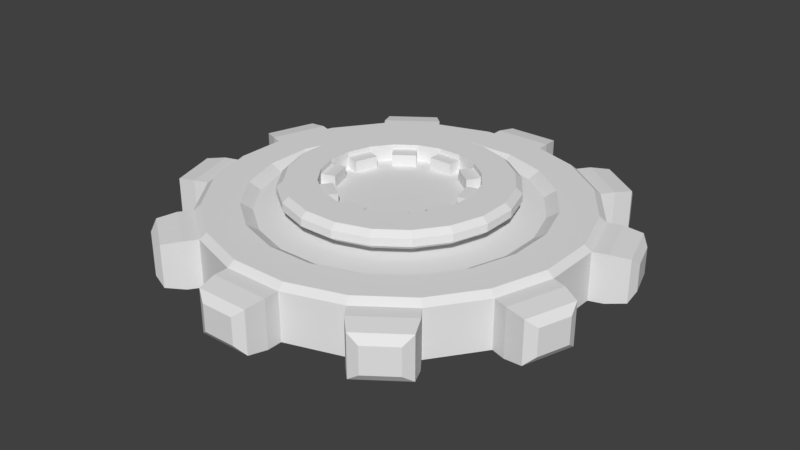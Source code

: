 # Source: cog_3.blend  (saved by Blender 2.79.0; exported with 4.5.12 LTS)
import bpy
from mathutils import Matrix  # noqa: F401  (used for matrix-valued properties, if any)

bpy.ops.wm.read_factory_settings(use_empty=True)
scene = bpy.context.scene
scene.name = 'Scene'

# ---- collections
col_collection_1 = bpy.data.collections.new('Collection 1'); scene.collection.children.link(col_collection_1)

# ---- world
world_world = bpy.data.worlds.new('World'); scene.world = world_world
world_world.color = (0.05088, 0.05088, 0.05088)
world_world.use_sun_shadow = False
world_world.sun_shadow_jitter_overblur = 0.0
world_world.cycles.sampling_method = 'MANUAL'

# ---- meshes
me_cylinder_003 = bpy.data.meshes.new('Cylinder.003')
me_cylinder_003.from_pydata([(-0.2795, 1.765, -0.2434), (-0.2798, 1.765, 0.2108), (0.2795, 1.765, -0.2434), (0.2792, 1.765, 0.2108), (0.8111, 1.592, -0.2434), (0.8109, 1.592, 0.2108), (1.263, 1.263, -0.2434), (1.263, 1.264, 0.2108), (1.592, 0.8111, -0.2434), (1.592, 0.8114, 0.2108), (1.765, 0.2795, -0.2434), (1.765, 0.2798, 0.2108), (1.765, -0.2795, -0.2434), (1.765, -0.2792, 0.2108), (1.592, -0.8111, -0.2434), (1.592, -0.8109, 0.2108), (1.263, -1.263, -0.2434), (1.264, -1.263, 0.2108), (0.8111, -1.592, -0.2434), (0.8114, -1.592, 0.2108), (0.2795, -1.765, -0.2434), (0.2798, -1.765, 0.2108), (-0.2795, -1.765, -0.2434), (-0.2792, -1.765, 0.2108), (-0.8111, -1.592, -0.2434), (-0.8109, -1.592, 0.2108), (-1.263, -1.263, -0.2434), (-1.263, -1.264, 0.2108), (-1.592, -0.8111, -0.2434), (-1.592, -0.8114, 0.2108), (-1.765, -0.2795, -0.2434), (-1.765, -0.2798, 0.2108), (-1.765, 0.2795, -0.2434), (-1.765, 0.2792, 0.2108), (-1.592, 0.8109, -0.2434), (-1.592, 0.8109, 0.2108), (-1.263, 1.263, -0.2434), (-1.264, 1.263, 0.2108), (-0.8111, 1.592, -0.2434), (-0.8114, 1.592, 0.2108), (-0.2798, 1.904, -0.2434), (0.2792, 1.904, -0.2434), (0.2792, 1.904, 0.2108), (-0.2798, 1.904, 0.2108), (0.8929, 1.705, 0.2108), (0.8929, 1.705, -0.2434), (1.345, 1.377, -0.2434), (1.345, 1.377, 0.2108), (1.725, 0.8546, 0.2108), (1.725, 0.8546, -0.2434), (1.897, 0.323, -0.2434), (1.897, 0.323, 0.2108), (1.897, -0.3223, 0.2108), (1.897, -0.3223, -0.2434), (1.725, -0.854, -0.2434), (1.725, -0.854, 0.2108), (1.346, -1.376, 0.2108), (1.346, -1.376, -0.2434), (0.8935, -1.705, -0.2434), (0.8935, -1.705, 0.2108), (0.2798, -1.904, 0.2108), (0.2798, -1.904, -0.2434), (-0.2792, -1.904, -0.2434), (-0.2792, -1.904, 0.2108), (-0.8929, -1.705, 0.2108), (-0.8929, -1.705, -0.2434), (-1.345, -1.377, -0.2434), (-1.345, -1.377, 0.2108), (-1.725, -0.8546, 0.2108), (-1.725, -0.8546, -0.2434), (-1.897, -0.323, -0.2434), (-1.897, -0.323, 0.2108), (-1.897, 0.3223, 0.2108), (-1.897, 0.3223, -0.2434), (-1.725, 0.854, -0.2434), (-1.725, 0.854, 0.2108), (-1.346, 1.376, 0.2108), (-1.346, 1.376, -0.2434), (-0.8935, 1.705, -0.2434), (-0.8935, 1.705, 0.2108), (0.2692, 1.702, 0.263), (-0.2698, 1.702, 0.263), (0.7819, 1.535, 0.263), (1.218, 1.219, 0.263), (1.535, 0.7825, 0.263), (1.702, 0.2698, 0.263), (1.702, -0.2692, 0.263), (1.535, -0.7819, 0.263), (1.219, -1.218, 0.263), (0.7825, -1.535, 0.263), (0.2698, -1.702, 0.263), (-0.2692, -1.702, 0.263), (-0.7819, -1.535, 0.263), (-1.218, -1.219, 0.263), (-1.535, -0.7825, 0.263), (-1.702, -0.2698, 0.263), (-1.702, 0.2692, 0.263), (-1.535, 0.7819, 0.263), (-1.219, 1.218, 0.263), (-0.7825, 1.535, 0.263), (0.2168, 1.37, 0.263), (-0.2173, 1.37, 0.263), (0.6296, 1.236, 0.263), (0.9808, 0.9811, 0.263), (1.236, 0.63, 0.263), (1.37, 0.2173, 0.263), (1.37, -0.2168, 0.263), (1.236, -0.6296, 0.263), (0.9811, -0.9808, 0.263), (0.63, -1.236, 0.263), (0.2173, -1.37, 0.263), (-0.2168, -1.37, 0.263), (-0.6296, -1.236, 0.263), (-0.9808, -0.9811, 0.263), (-1.236, -0.63, 0.263), (-1.37, -0.2173, 0.263), (-1.37, 0.2168, 0.263), (-1.236, 0.6296, 0.263), (-0.9811, 0.9808, 0.263), (-0.63, 1.236, 0.263), (0.1998, 1.263, 0.1974), (-0.2003, 1.263, 0.1974), (0.5804, 1.14, 0.1974), (0.9042, 0.9045, 0.1974), (1.139, 0.5808, 0.1974), (1.263, 0.2003, 0.1974), (1.263, -0.1998, 0.1974), (1.14, -0.5804, 0.1974), (0.9045, -0.9042, 0.1974), (0.5808, -1.139, 0.1974), (0.2003, -1.263, 0.1974), (-0.1998, -1.263, 0.1974), (-0.5804, -1.14, 0.1974), (-0.9042, -0.9045, 0.1974), (-1.139, -0.5808, 0.1974), (-1.263, -0.2003, 0.1974), (-1.263, 0.1999, 0.1974), (-1.14, 0.5804, 0.1974), (-0.9045, 0.9042, 0.1974), (-0.5808, 1.139, 0.1974), (0.1031, 0.652, 0.1974), (-0.1034, 0.6519, 0.1974), (0.2996, 0.5882, 0.1974), (0.4667, 0.4668, 0.1974), (0.5881, 0.2998, 0.1974), (0.6519, 0.1034, 0.1974), (0.652, -0.1031, 0.1974), (0.5882, -0.2996, 0.1974), (0.4668, -0.4667, 0.1974), (0.2998, -0.5881, 0.1974), (0.1034, -0.6519, 0.1974), (-0.1031, -0.652, 0.1974), (-0.2996, -0.5882, 0.1974), (-0.4667, -0.4668, 0.1974), (-0.5881, -0.2998, 0.1974), (-0.6519, -0.1034, 0.1974), (-0.652, 0.1031, 0.1974), (-0.5882, 0.2996, 0.1974), (-0.4668, 0.4667, 0.1974), (-0.2998, 0.5881, 0.1974), (0.1031, 0.652, 0.2815), (-0.1034, 0.6519, 0.2815), (0.2996, 0.5882, 0.2815), (0.4667, 0.4668, 0.2815), (0.5881, 0.2998, 0.2815), (0.6519, 0.1034, 0.2815), (0.652, -0.1031, 0.2815), (0.5882, -0.2996, 0.2815), (0.4668, -0.4667, 0.2815), (0.2998, -0.5881, 0.2815), (0.1034, -0.6519, 0.2815), (-0.1031, -0.652, 0.2815), (-0.2996, -0.5882, 0.2815), (-0.4667, -0.4668, 0.2815), (-0.5881, -0.2998, 0.2815), (-0.6519, -0.1034, 0.2815), (-0.652, 0.1031, 0.2815), (-0.5882, 0.2996, 0.2815), (-0.4668, 0.4667, 0.2815), (-0.2998, 0.5881, 0.2815), (0.1564, 0.9887, 0.2815), (-0.1568, 0.9886, 0.2815), (0.4543, 0.8919, 0.2815), (0.7077, 0.7079, 0.2815), (0.8918, 0.4546, 0.2815), (0.9886, 0.1568, 0.2815), (0.9887, -0.1564, 0.2815), (0.8919, -0.4543, 0.2815), (0.7079, -0.7077, 0.2815), (0.4546, -0.8918, 0.2815), (0.1568, -0.9886, 0.2815), (-0.1564, -0.9887, 0.2815), (-0.4543, -0.8919, 0.2815), (-0.7077, -0.7079, 0.2815), (-0.8918, -0.4546, 0.2815), (-0.9886, -0.1568, 0.2815), (-0.9887, 0.1564, 0.2815), (-0.8919, 0.4543, 0.2815), (-0.7079, 0.7077, 0.2815), (-0.4546, 0.8918, 0.2815), (0.1669, 1.055, 0.3327), (-0.1673, 1.055, 0.3327), (0.4848, 0.9518, 0.3327), (0.7552, 0.7554, 0.3327), (0.9517, 0.4851, 0.3327), (1.055, 0.1673, 0.3327), (1.055, -0.1669, 0.3327), (0.9518, -0.4848, 0.3327), (0.7554, -0.7552, 0.3327), (0.4851, -0.9517, 0.3327), (0.1673, -1.055, 0.3327), (-0.1669, -1.055, 0.3327), (-0.4848, -0.9518, 0.3327), (-0.7552, -0.7554, 0.3327), (-0.9517, -0.4851, 0.3327), (-1.055, -0.1673, 0.3327), (-1.055, 0.1669, 0.3327), (-0.9518, 0.4848, 0.3327), (-0.7554, 0.7552, 0.3327), (-0.4851, 0.9517, 0.3327), (0.1669, 1.055, 0.4043), (-0.1673, 1.055, 0.4043), (0.4848, 0.9518, 0.4043), (0.7552, 0.7554, 0.4043), (0.9517, 0.4851, 0.4043), (1.055, 0.1673, 0.4043), (1.055, -0.1669, 0.4043), (0.9518, -0.4848, 0.4043), (0.7554, -0.7552, 0.4043), (0.4851, -0.9517, 0.4043), (0.1673, -1.055, 0.4043), (-0.1669, -1.055, 0.4043), (-0.4848, -0.9518, 0.4043), (-0.7552, -0.7554, 0.4043), (-0.9517, -0.4851, 0.4043), (-1.055, -0.1673, 0.4043), (-1.055, 0.1669, 0.4043), (-0.9518, 0.4848, 0.4043), (-0.7554, 0.7552, 0.4043), (-0.4851, 0.9517, 0.4043), (0.1578, 0.9974, 0.4542), (-0.1581, 0.9974, 0.4542), (0.4583, 0.8999, 0.4542), (0.714, 0.7142, 0.4542), (0.8997, 0.4586, 0.4542), (0.9974, 0.1581, 0.4542), (0.9974, -0.1578, 0.4542), (0.8999, -0.4583, 0.4542), (0.7142, -0.714, 0.4542), (0.4586, -0.8997, 0.4542), (0.1581, -0.9974, 0.4542), (-0.1578, -0.9974, 0.4542), (-0.4583, -0.8999, 0.4542), (-0.714, -0.7142, 0.4542), (-0.8997, -0.4586, 0.4542), (-0.9974, -0.1581, 0.4542), (-0.9974, 0.1578, 0.4542), (-0.8999, 0.4583, 0.4542), (-0.7142, 0.714, 0.4542), (-0.4586, 0.8997, 0.4542), (0.1113, 0.7034, 0.4542), (-0.1115, 0.7033, 0.4542), (0.3232, 0.6345, 0.4542), (0.5034, 0.5036, 0.4542), (0.6344, 0.3234, 0.4542), (0.7033, 0.1115, 0.4542), (0.7034, -0.1113, 0.4542), (0.6345, -0.3232, 0.4542), (0.5036, -0.5034, 0.4542), (0.3234, -0.6344, 0.4542), (0.1115, -0.7033, 0.4542), (-0.1113, -0.7034, 0.4542), (-0.3232, -0.6345, 0.4542), (-0.5034, -0.5036, 0.4542), (-0.6344, -0.3234, 0.4542), (-0.7033, -0.1115, 0.4542), (-0.7034, 0.1113, 0.4542), (-0.6345, 0.3232, 0.4542), (-0.5036, 0.5034, 0.4542), (-0.3234, 0.6344, 0.4542), (0.1113, 0.7034, 0.4094), (-0.1115, 0.7033, 0.4094), (0.3232, 0.6345, 0.4094), (0.5034, 0.5036, 0.4094), (0.6344, 0.3234, 0.4094), (0.7033, 0.1115, 0.4094), (0.7034, -0.1113, 0.4094), (0.6345, -0.3232, 0.4094), (0.5036, -0.5034, 0.4094), (0.3234, -0.6344, 0.4094), (0.1115, -0.7033, 0.4094), (-0.1113, -0.7034, 0.4094), (-0.3232, -0.6345, 0.4094), (-0.5034, -0.5036, 0.4094), (-0.6344, -0.3234, 0.4094), (-0.7033, -0.1115, 0.4094), (-0.7034, 0.1113, 0.4094), (-0.6345, 0.3232, 0.4094), (-0.5036, 0.5034, 0.4094), (-0.3234, 0.6344, 0.4094), (0.1113, 0.7034, 0.2993), (-0.1115, 0.7033, 0.2993), (0.3232, 0.6345, 0.2993), (0.5034, 0.5036, 0.2993), (0.6344, 0.3234, 0.2993), (0.7033, 0.1115, 0.2993), (0.7034, -0.1113, 0.2993), (0.6345, -0.3232, 0.2993), (0.5036, -0.5034, 0.2993), (0.3234, -0.6344, 0.2993), (0.1115, -0.7033, 0.2993), (-0.1113, -0.7034, 0.2993), (-0.3232, -0.6345, 0.2993), (-0.5034, -0.5036, 0.2993), (-0.6344, -0.3234, 0.2993), (-0.7033, -0.1115, 0.2993), (-0.7034, 0.1113, 0.2993), (-0.6345, 0.3232, 0.2993), (-0.5036, 0.5034, 0.2993), (-0.3234, 0.6344, 0.2993), (0.1113, 0.5664, 0.4094), (-0.1115, 0.5664, 0.4094), (0.423, 0.3928, 0.4094), (0.2427, 0.5237, 0.4094), (0.5731, 0.06918, 0.4094), (0.5042, 0.2811, 0.4094), (0.5043, -0.2809, 0.4094), (0.5731, -0.06898, 0.4094), (0.2429, -0.5237, 0.4094), (0.4231, -0.3927, 0.4094), (-0.1113, -0.5664, 0.4094), (0.1115, -0.5664, 0.4094), (-0.423, -0.3928, 0.4094), (-0.2427, -0.5237, 0.4094), (-0.5731, -0.06918, 0.4094), (-0.5042, -0.2811, 0.4094), (-0.5043, 0.2809, 0.4094), (-0.5731, 0.06898, 0.4094), (-0.2429, 0.5237, 0.4094), (-0.4231, 0.3927, 0.4094), (0.1113, 0.5664, 0.2993), (-0.1115, 0.5664, 0.2993), (0.423, 0.3928, 0.2993), (0.2427, 0.5237, 0.2993), (0.5731, 0.06918, 0.2993), (0.5042, 0.2811, 0.2993), (0.5043, -0.2809, 0.2993), (0.5731, -0.06898, 0.2993), (0.2429, -0.5237, 0.2993), (0.4231, -0.3927, 0.2993), (-0.1113, -0.5664, 0.2993), (0.1115, -0.5664, 0.2993), (-0.423, -0.3928, 0.2993), (-0.2427, -0.5237, 0.2993), (-0.5731, -0.06918, 0.2993), (-0.5042, -0.2811, 0.2993), (-0.5043, 0.2809, 0.2993), (-0.5731, 0.06898, 0.2993), (-0.2429, 0.5237, 0.2993), (-0.4231, 0.3927, 0.2993), (-0.2489, 2.084, -0.2182), (0.2481, 2.084, -0.2182), (0.2481, 2.084, 0.1856), (-0.2489, 2.084, 0.1856), (1.023, 1.832, 0.1856), (1.023, 1.832, -0.2182), (1.426, 1.54, -0.2182), (1.426, 1.54, 0.1856), (1.905, 0.8806, 0.1856), (1.905, 0.8806, -0.2182), (2.059, 0.408, -0.2182), (2.059, 0.408, 0.1856), (2.059, -0.4073, 0.1856), (2.059, -0.4073, -0.2182), (1.905, -0.8799, -0.2182), (1.905, -0.8799, 0.1856), (1.426, -1.54, 0.1856), (1.426, -1.54, -0.2182), (1.024, -1.832, -0.2182), (1.024, -1.832, 0.1856), (0.2489, -2.084, 0.1856), (0.2489, -2.084, -0.2182), (-0.2481, -2.084, -0.2182), (-0.2481, -2.084, 0.1856), (-1.023, -1.832, 0.1856), (-1.023, -1.832, -0.2182), (-1.426, -1.54, -0.2182), (-1.426, -1.54, 0.1856), (-1.905, -0.8806, 0.1856), (-1.905, -0.8806, -0.2182), (-2.059, -0.408, -0.2182), (-2.059, -0.408, 0.1856), (-2.059, 0.4073, 0.1856), (-2.059, 0.4073, -0.2182), (-1.905, 0.8799, -0.2182), (-1.905, 0.8799, 0.1856), (-1.426, 1.54, 0.1856), (-1.426, 1.54, -0.2182), (-1.024, 1.832, -0.2182), (-1.024, 1.832, 0.1856), (-0.1562, 2.14, -0.1429), (0.1555, 2.14, -0.1429), (0.1555, 2.14, 0.1103), (-0.1562, 2.14, 0.1103), (1.131, 1.823, 0.1103), (1.131, 1.823, -0.1429), (1.384, 1.64, -0.1429), (1.384, 1.64, 0.1103), (1.987, 0.8098, 0.1103), (1.987, 0.8098, -0.1429), (2.083, 0.5134, -0.1429), (2.083, 0.5134, 0.1103), (2.083, -0.5127, 0.1103), (2.083, -0.5127, -0.1429), (1.987, -0.8091, -0.1429), (1.987, -0.8091, 0.1103), (1.384, -1.639, 0.1103), (1.384, -1.639, -0.1429), (1.132, -1.823, -0.1429), (1.132, -1.823, 0.1103), (0.1562, -2.14, 0.1103), (0.1562, -2.14, -0.1429), (-0.1555, -2.14, -0.1429), (-0.1555, -2.14, 0.1103), (-1.131, -1.823, 0.1103), (-1.131, -1.823, -0.1429), (-1.384, -1.64, -0.1429), (-1.384, -1.64, 0.1103), (-1.987, -0.8098, 0.1103), (-1.987, -0.8098, -0.1429), (-2.083, -0.5134, -0.1429), (-2.083, -0.5134, 0.1103), (-2.083, 0.5127, 0.1103), (-2.083, 0.5127, -0.1429), (-1.987, 0.8091, -0.1429), (-1.987, 0.8091, 0.1103), (-1.384, 1.639, 0.1103), (-1.384, 1.639, -0.1429), (-1.132, 1.823, -0.1429), (-1.132, 1.823, 0.1103), (-0.2692, 1.702, -0.2955), (0.2698, 1.702, -0.2955), (-0.7819, 1.535, -0.2955), (-1.218, 1.219, -0.2955), (-1.535, 0.7819, -0.2955), (-1.702, 0.2698, -0.2955), (-1.702, -0.2692, -0.2955), (-1.535, -0.7819, -0.2955), (-1.219, -1.218, -0.2955), (-0.7825, -1.535, -0.2955), (-0.2698, -1.702, -0.2955), (0.2692, -1.702, -0.2955), (0.7819, -1.535, -0.2955), (1.218, -1.219, -0.2955), (1.535, -0.7825, -0.2955), (1.702, -0.2698, -0.2955), (1.702, 0.2692, -0.2955), (1.535, 0.7819, -0.2955), (1.219, 1.218, -0.2955), (0.7825, 1.535, -0.2955), (-0.2168, 1.37, -0.2955), (0.2173, 1.37, -0.2955), (-0.6296, 1.236, -0.2955), (-0.9808, 0.9811, -0.2955), (-1.236, 0.6295, -0.2955), (-1.37, 0.2173, -0.2955), (-1.37, -0.2168, -0.2955), (-1.236, -0.6296, -0.2955), (-0.9811, -0.9808, -0.2955), (-0.63, -1.236, -0.2955), (-0.2173, -1.37, -0.2955), (0.2168, -1.37, -0.2955), (0.6296, -1.236, -0.2955), (0.9808, -0.9811, -0.2955), (1.236, -0.63, -0.2955), (1.37, -0.2173, -0.2955), (1.37, 0.2168, -0.2955), (1.236, 0.6296, -0.2955), (0.9811, 0.9808, -0.2955), (0.63, 1.236, -0.2955), (-0.1998, 1.263, -0.23), (0.2003, 1.263, -0.23), (-0.5804, 1.14, -0.23), (-0.9042, 0.9045, -0.23), (-1.14, 0.5803, -0.23), (-1.263, 0.2003, -0.23), (-1.263, -0.1998, -0.23), (-1.14, -0.5804, -0.23), (-0.9045, -0.9042, -0.23), (-0.5808, -1.139, -0.23), (-0.2003, -1.263, -0.23), (0.1998, -1.263, -0.23), (0.5804, -1.14, -0.23), (0.9042, -0.9045, -0.23), (1.139, -0.5808, -0.23), (1.263, -0.2003, -0.23), (1.263, 0.1999, -0.23), (1.14, 0.5804, -0.23), (0.9045, 0.9042, -0.23), (0.5808, 1.139, -0.23), (-0.1031, 0.652, -0.23), (0.1034, 0.6519, -0.23), (-0.2996, 0.5882, -0.23), (-0.4667, 0.4668, -0.23), (-0.5884, 0.2992, -0.23), (-0.6519, 0.1034, -0.23), (-0.652, -0.1031, -0.23), (-0.5882, -0.2996, -0.23), (-0.4668, -0.4667, -0.23), (-0.2998, -0.5881, -0.23), (-0.1034, -0.6519, -0.23), (0.1031, -0.652, -0.23), (0.2996, -0.5882, -0.23), (0.4667, -0.4668, -0.23), (0.5881, -0.2998, -0.23), (0.6519, -0.1034, -0.23), (0.652, 0.1031, -0.23), (0.5882, 0.2996, -0.23), (0.4668, 0.4667, -0.23), (0.2998, 0.5881, -0.23), (-0.1031, 0.652, -0.3141), (0.1034, 0.6519, -0.3141), (-0.2996, 0.5882, -0.3141), (-0.4667, 0.4668, -0.3141), (-0.5884, 0.2992, -0.3141), (-0.6519, 0.1034, -0.3141), (-0.652, -0.1031, -0.3141), (-0.5882, -0.2996, -0.3141), (-0.4668, -0.4667, -0.3141), (-0.2998, -0.5881, -0.3141), (-0.1034, -0.6519, -0.3141), (0.1031, -0.652, -0.3141), (0.2996, -0.5882, -0.3141), (0.4667, -0.4668, -0.3141), (0.5881, -0.2998, -0.3141), (0.6519, -0.1034, -0.3141), (0.652, 0.1031, -0.3141), (0.5882, 0.2996, -0.3141), (0.4668, 0.4667, -0.3141), (0.2998, 0.5881, -0.3141), (-0.1564, 0.9887, -0.3141), (0.1568, 0.9886, -0.3141), (-0.4543, 0.8919, -0.3141), (-0.7077, 0.7079, -0.3141), (-0.8921, 0.454, -0.3141), (-0.9886, 0.1568, -0.3141), (-0.9887, -0.1564, -0.3141), (-0.8919, -0.4543, -0.3141), (-0.7079, -0.7077, -0.3141), (-0.4546, -0.8918, -0.3141), (-0.1568, -0.9886, -0.3141), (0.1564, -0.9887, -0.3141), (0.4543, -0.8919, -0.3141), (0.7077, -0.7079, -0.3141), (0.8918, -0.4546, -0.3141), (0.9886, -0.1568, -0.3141), (0.9887, 0.1564, -0.3141), (0.8919, 0.4543, -0.3141), (0.7079, 0.7077, -0.3141), (0.4546, 0.8918, -0.3141), (-0.1669, 1.055, -0.3653), (0.1673, 1.055, -0.3653), (-0.4848, 0.9518, -0.3653), (-0.7552, 0.7554, -0.3653), (-0.9519, 0.4846, -0.3653), (-1.055, 0.1673, -0.3653), (-1.055, -0.1669, -0.3653), (-0.9518, -0.4848, -0.3653), (-0.7554, -0.7552, -0.3653), (-0.4851, -0.9517, -0.3653), (-0.1673, -1.055, -0.3653), (0.1669, -1.055, -0.3653), (0.4848, -0.9518, -0.3653), (0.7552, -0.7554, -0.3653), (0.9517, -0.4851, -0.3653), (1.055, -0.1673, -0.3653), (1.055, 0.1669, -0.3653), (0.9518, 0.4848, -0.3653), (0.7554, 0.7552, -0.3653), (0.4851, 0.9517, -0.3653), (-0.1669, 1.055, -0.4369), (0.1673, 1.055, -0.4369), (-0.4848, 0.9518, -0.4369), (-0.7552, 0.7554, -0.4369), (-0.9519, 0.4846, -0.4369), (-1.055, 0.1673, -0.4369), (-1.055, -0.1669, -0.4369), (-0.9518, -0.4848, -0.4369), (-0.7554, -0.7552, -0.4369), (-0.4851, -0.9517, -0.4369), (-0.1673, -1.055, -0.4369), (0.1669, -1.055, -0.4369), (0.4848, -0.9518, -0.4369), (0.7552, -0.7554, -0.4369), (0.9517, -0.4851, -0.4369), (1.055, -0.1673, -0.4369), (1.055, 0.1669, -0.4369), (0.9518, 0.4848, -0.4369), (0.7554, 0.7552, -0.4369), (0.4851, 0.9517, -0.4369), (-0.1578, 0.9974, -0.4867), (0.1581, 0.9974, -0.4867), (-0.4583, 0.8999, -0.4867), (-0.714, 0.7142, -0.4867), (-0.9, 0.4581, -0.4867), (-0.9974, 0.1581, -0.4867), (-0.9974, -0.1578, -0.4867), (-0.8999, -0.4583, -0.4867), (-0.7142, -0.714, -0.4867), (-0.4586, -0.8997, -0.4867), (-0.1581, -0.9974, -0.4867), (0.1578, -0.9974, -0.4867), (0.4583, -0.8999, -0.4867), (0.714, -0.7142, -0.4867), (0.8997, -0.4586, -0.4867), (0.9974, -0.1581, -0.4867), (0.9974, 0.1578, -0.4867), (0.8999, 0.4583, -0.4867), (0.7142, 0.714, -0.4867), (0.4586, 0.8997, -0.4867), (-0.1113, 0.7034, -0.4867), (0.1115, 0.7033, -0.4867), (-0.3232, 0.6345, -0.4867), (-0.5034, 0.5036, -0.4867), (-0.6347, 0.3229, -0.4867), (-0.7033, 0.1115, -0.4867), (-0.7034, -0.1113, -0.4867), (-0.6345, -0.3232, -0.4867), (-0.5036, -0.5034, -0.4867), (-0.3234, -0.6344, -0.4867), (-0.1115, -0.7033, -0.4867), (0.1113, -0.7034, -0.4867), (0.3232, -0.6345, -0.4867), (0.5034, -0.5036, -0.4867), (0.6344, -0.3234, -0.4867), (0.7033, -0.1115, -0.4867), (0.7034, 0.1113, -0.4867), (0.6345, 0.3232, -0.4867), (0.5036, 0.5034, -0.4867), (0.3234, 0.6344, -0.4867), (-0.1113, 0.7034, -0.4419), (0.1115, 0.7033, -0.4419), (-0.3232, 0.6345, -0.4419), (-0.5034, 0.5036, -0.4419), (-0.6347, 0.3229, -0.4419), (-0.7033, 0.1115, -0.4419), (-0.7034, -0.1113, -0.4419), (-0.6345, -0.3232, -0.4419), (-0.5036, -0.5034, -0.4419), (-0.3234, -0.6344, -0.4419), (-0.1115, -0.7033, -0.4419), (0.1113, -0.7034, -0.4419), (0.3232, -0.6345, -0.4419), (0.5034, -0.5036, -0.4419), (0.6344, -0.3234, -0.4419), (0.7033, -0.1115, -0.4419), (0.7034, 0.1113, -0.4419), (0.6345, 0.3232, -0.4419), (0.5036, 0.5034, -0.4419), (0.3234, 0.6344, -0.4419), (-0.1113, 0.7034, -0.3319), (0.1115, 0.7033, -0.3319), (-0.3232, 0.6345, -0.3319), (-0.5034, 0.5036, -0.3319), (-0.6344, 0.3234, -0.3319), (-0.7033, 0.1115, -0.3319), (-0.7034, -0.1113, -0.3319), (-0.6345, -0.3232, -0.3319), (-0.5036, -0.5034, -0.3319), (-0.3234, -0.6344, -0.3319), (-0.1115, -0.7033, -0.3319), (0.1113, -0.7034, -0.3319), (0.3232, -0.6345, -0.3319), (0.5034, -0.5036, -0.3319), (0.6344, -0.3234, -0.3319), (0.7033, -0.1115, -0.3319), (0.7034, 0.1113, -0.3319), (0.6345, 0.3232, -0.3319), (0.5036, 0.5034, -0.3319), (0.3234, 0.6344, -0.3319), (-0.1113, 0.5664, -0.4419), (0.1115, 0.5664, -0.4419), (-0.423, 0.3928, -0.4419), (-0.2427, 0.5237, -0.4419), (-0.5731, 0.06918, -0.4419), (-0.5042, 0.2811, -0.4419), (-0.5043, -0.2809, -0.4419), (-0.5731, -0.06898, -0.4419), (-0.2429, -0.5237, -0.4419), (-0.4231, -0.3927, -0.4419), (0.1113, -0.5664, -0.4419), (-0.1115, -0.5664, -0.4419), (0.423, -0.3928, -0.4419), (0.2427, -0.5237, -0.4419), (0.5731, -0.06918, -0.4419), (0.5042, -0.2811, -0.4419), (0.5043, 0.2809, -0.4419), (0.5731, 0.06898, -0.4419), (0.2429, 0.5237, -0.4419), (0.4231, 0.3927, -0.4419), (-0.1113, 0.5664, -0.3319), (0.1115, 0.5664, -0.3319), (-0.423, 0.3928, -0.3319), (-0.2427, 0.5237, -0.3319), (-0.5731, 0.06918, -0.3319), (-0.5042, 0.2811, -0.3319), (-0.5043, -0.2809, -0.3319), (-0.5731, -0.06898, -0.3319), (-0.2429, -0.5237, -0.3319), (-0.4231, -0.3927, -0.3319), (0.1113, -0.5664, -0.3319), (-0.1115, -0.5664, -0.3319), (0.423, -0.3928, -0.3319), (0.2427, -0.5237, -0.3319), (0.5731, -0.06918, -0.3319), (0.5042, -0.2811, -0.3319), (0.5043, 0.2809, -0.3319), (0.5731, 0.06898, -0.3319), (0.2429, 0.5237, -0.3319), (0.4231, 0.3927, -0.3319)], [], [(8, 9, 48, 49), (2, 3, 5, 4), (18, 16, 57, 58), (6, 7, 9, 8), (25, 27, 67, 64), (10, 11, 13, 12), (35, 34, 74, 75), (14, 15, 17, 16), (16, 17, 56, 57), (18, 19, 21, 20), (26, 24, 65, 66), (22, 23, 25, 24), (33, 35, 75, 72), (26, 27, 29, 28), (24, 25, 64, 65), (30, 31, 33, 32), (7, 6, 46, 47), (34, 35, 37, 36), (13, 11, 85, 86), (34, 32, 73, 74), (38, 39, 1, 0), (73, 72, 392, 393), (46, 45, 365, 366), (56, 59, 379, 376), (71, 70, 390, 391), (45, 44, 364, 365), (58, 57, 377, 378), (68, 71, 391, 388), (42, 41, 361, 362), (57, 56, 376, 377), (70, 69, 389, 390), (27, 26, 66, 67), (17, 19, 59, 56), (10, 8, 49, 50), (2, 0, 40, 41), (19, 18, 58, 59), (36, 37, 76, 77), (9, 11, 51, 48), (1, 3, 42, 43), (38, 36, 77, 78), (11, 10, 50, 51), (28, 29, 68, 69), (0, 1, 43, 40), (37, 39, 79, 76), (30, 28, 69, 70), (3, 2, 41, 42), (20, 21, 60, 61), (39, 38, 78, 79), (29, 31, 71, 68), (22, 20, 61, 62), (12, 13, 52, 53), (31, 30, 70, 71), (21, 23, 63, 60), (14, 12, 53, 54), (4, 5, 44, 45), (23, 22, 62, 63), (13, 15, 55, 52), (6, 4, 45, 46), (15, 14, 54, 55), (32, 33, 72, 73), (5, 7, 47, 44), (91, 90, 110, 111), (23, 21, 90, 91), (33, 31, 95, 96), (9, 7, 83, 84), (19, 17, 88, 89), (29, 27, 93, 94), (39, 37, 98, 99), (5, 3, 80, 82), (15, 13, 86, 87), (25, 23, 91, 92), (35, 33, 96, 97), (11, 9, 84, 85), (21, 19, 89, 90), (31, 29, 94, 95), (1, 39, 99, 81), (7, 5, 82, 83), (17, 15, 87, 88), (3, 1, 81, 80), (27, 25, 92, 93), (37, 35, 97, 98), (108, 107, 127, 128), (84, 83, 103, 104), (99, 98, 118, 119), (92, 91, 111, 112), (85, 84, 104, 105), (81, 99, 119, 101), (93, 92, 112, 113), (86, 85, 105, 106), (94, 93, 113, 114), (87, 86, 106, 107), (95, 94, 114, 115), (88, 87, 107, 108), (80, 81, 101, 100), (96, 95, 115, 116), (89, 88, 108, 109), (82, 80, 100, 102), (97, 96, 116, 117), (90, 89, 109, 110), (83, 82, 102, 103), (98, 97, 117, 118), (125, 124, 144, 145), (100, 101, 121, 120), (116, 115, 135, 136), (109, 108, 128, 129), (102, 100, 120, 122), (117, 116, 136, 137), (110, 109, 129, 130), (103, 102, 122, 123), (118, 117, 137, 138), (111, 110, 130, 131), (104, 103, 123, 124), (119, 118, 138, 139), (112, 111, 131, 132), (105, 104, 124, 125), (101, 119, 139, 121), (113, 112, 132, 133), (106, 105, 125, 126), (114, 113, 133, 134), (107, 106, 126, 127), (115, 114, 134, 135), (142, 140, 160, 162), (121, 139, 159, 141), (133, 132, 152, 153), (126, 125, 145, 146), (134, 133, 153, 154), (127, 126, 146, 147), (135, 134, 154, 155), (128, 127, 147, 148), (120, 121, 141, 140), (136, 135, 155, 156), (129, 128, 148, 149), (122, 120, 140, 142), (137, 136, 156, 157), (130, 129, 149, 150), (123, 122, 142, 143), (138, 137, 157, 158), (131, 130, 150, 151), (124, 123, 143, 144), (139, 138, 158, 159), (132, 131, 151, 152), (174, 173, 193, 194), (157, 156, 176, 177), (150, 149, 169, 170), (143, 142, 162, 163), (158, 157, 177, 178), (151, 150, 170, 171), (144, 143, 163, 164), (159, 158, 178, 179), (152, 151, 171, 172), (145, 144, 164, 165), (141, 159, 179, 161), (153, 152, 172, 173), (146, 145, 165, 166), (154, 153, 173, 174), (147, 146, 166, 167), (155, 154, 174, 175), (148, 147, 167, 168), (140, 141, 161, 160), (156, 155, 175, 176), (149, 148, 168, 169), (191, 190, 210, 211), (167, 166, 186, 187), (175, 174, 194, 195), (168, 167, 187, 188), (160, 161, 181, 180), (176, 175, 195, 196), (169, 168, 188, 189), (162, 160, 180, 182), (177, 176, 196, 197), (170, 169, 189, 190), (163, 162, 182, 183), (178, 177, 197, 198), (171, 170, 190, 191), (164, 163, 183, 184), (179, 178, 198, 199), (172, 171, 191, 192), (165, 164, 184, 185), (161, 179, 199, 181), (173, 172, 192, 193), (166, 165, 185, 186), (208, 207, 227, 228), (184, 183, 203, 204), (199, 198, 218, 219), (192, 191, 211, 212), (185, 184, 204, 205), (181, 199, 219, 201), (193, 192, 212, 213), (186, 185, 205, 206), (194, 193, 213, 214), (187, 186, 206, 207), (195, 194, 214, 215), (188, 187, 207, 208), (180, 181, 201, 200), (196, 195, 215, 216), (189, 188, 208, 209), (182, 180, 200, 202), (197, 196, 216, 217), (190, 189, 209, 210), (183, 182, 202, 203), (198, 197, 217, 218), (200, 201, 221, 220), (216, 215, 235, 236), (209, 208, 228, 229), (202, 200, 220, 222), (217, 216, 236, 237), (210, 209, 229, 230), (203, 202, 222, 223), (218, 217, 237, 238), (211, 210, 230, 231), (204, 203, 223, 224), (219, 218, 238, 239), (212, 211, 231, 232), (205, 204, 224, 225), (201, 219, 239, 221), (213, 212, 232, 233), (206, 205, 225, 226), (214, 213, 233, 234), (207, 206, 226, 227), (215, 214, 234, 235), (222, 220, 240, 242), (254, 253, 273, 274), (237, 236, 256, 257), (230, 229, 249, 250), (223, 222, 242, 243), (238, 237, 257, 258), (231, 230, 250, 251), (224, 223, 243, 244), (239, 238, 258, 259), (232, 231, 251, 252), (225, 224, 244, 245), (221, 239, 259, 241), (233, 232, 252, 253), (226, 225, 245, 246), (234, 233, 253, 254), (227, 226, 246, 247), (235, 234, 254, 255), (228, 227, 247, 248), (220, 221, 241, 240), (236, 235, 255, 256), (229, 228, 248, 249), (278, 277, 297, 298), (247, 246, 266, 267), (255, 254, 274, 275), (248, 247, 267, 268), (240, 241, 261, 260), (256, 255, 275, 276), (249, 248, 268, 269), (242, 240, 260, 262), (257, 256, 276, 277), (250, 249, 269, 270), (243, 242, 262, 263), (258, 257, 277, 278), (251, 250, 270, 271), (244, 243, 263, 264), (259, 258, 278, 279), (252, 251, 271, 272), (245, 244, 264, 265), (241, 259, 279, 261), (253, 252, 272, 273), (246, 245, 265, 266), (289, 288, 329, 328), (271, 270, 290, 291), (264, 263, 283, 284), (279, 278, 298, 299), (272, 271, 291, 292), (265, 264, 284, 285), (261, 279, 299, 281), (273, 272, 292, 293), (266, 265, 285, 286), (274, 273, 293, 294), (267, 266, 286, 287), (275, 274, 294, 295), (268, 267, 287, 288), (260, 261, 281, 280), (276, 275, 295, 296), (269, 268, 288, 289), (262, 260, 280, 282), (277, 276, 296, 297), (270, 269, 289, 290), (263, 262, 282, 283), (300, 301, 319, 318, 317, 316, 315, 314, 313, 312, 311, 310, 309, 308, 307, 306, 305, 304, 303, 302), (288, 287, 307, 308), (319, 299, 338, 358), (296, 295, 315, 316), (282, 280, 300, 302), (315, 295, 334, 354), (290, 289, 309, 310), (284, 304, 345, 325), (298, 297, 317, 318), (294, 314, 355, 335), (284, 283, 303, 304), (287, 286, 327, 326), (292, 291, 311, 312), (311, 291, 330, 350), (281, 299, 319, 301), (286, 285, 305, 306), (294, 293, 313, 314), (298, 318, 359, 339), (334, 335, 355, 354), (320, 321, 341, 340), (328, 329, 349, 348), (336, 337, 357, 356), (322, 323, 343, 342), (330, 331, 351, 350), (338, 339, 359, 358), (324, 325, 345, 344), (332, 333, 353, 352), (326, 327, 347, 346), (307, 287, 326, 346), (292, 312, 353, 333), (288, 308, 349, 329), (305, 285, 324, 344), (291, 290, 331, 330), (281, 301, 341, 321), (313, 293, 332, 352), (300, 280, 320, 340), (286, 306, 347, 327), (293, 292, 333, 332), (296, 316, 357, 337), (309, 289, 328, 348), (280, 281, 321, 320), (295, 294, 335, 334), (282, 302, 343, 323), (317, 297, 336, 356), (283, 282, 323, 322), (297, 296, 337, 336), (290, 310, 351, 331), (303, 283, 322, 342), (285, 284, 325, 324), (299, 298, 339, 338), (380, 383, 423, 420), (395, 394, 434, 435), (369, 368, 408, 409), (382, 381, 421, 422), (392, 395, 435, 432), (367, 366, 406, 407), (381, 380, 420, 421), (394, 393, 433, 434), (364, 367, 407, 404), (379, 378, 418, 419), (59, 58, 378, 379), (44, 47, 367, 364), (74, 73, 393, 394), (61, 60, 380, 381), (47, 46, 366, 367), (72, 75, 395, 392), (62, 61, 381, 382), (49, 48, 368, 369), (75, 74, 394, 395), (60, 63, 383, 380), (50, 49, 369, 370), (77, 76, 396, 397), (63, 62, 382, 383), (48, 51, 371, 368), (78, 77, 397, 398), (65, 64, 384, 385), (51, 50, 370, 371), (76, 79, 399, 396), (66, 65, 385, 386), (53, 52, 372, 373), (79, 78, 398, 399), (64, 67, 387, 384), (54, 53, 373, 374), (41, 40, 360, 361), (67, 66, 386, 387), (52, 55, 375, 372), (43, 42, 362, 363), (69, 68, 388, 389), (55, 54, 374, 375), (40, 43, 363, 360), (400, 403, 402, 401), (405, 404, 407, 406), (409, 408, 411, 410), (413, 412, 415, 414), (417, 416, 419, 418), (421, 420, 423, 422), (425, 424, 427, 426), (429, 428, 431, 430), (433, 432, 435, 434), (437, 436, 439, 438), (370, 369, 409, 410), (397, 396, 436, 437), (383, 382, 422, 423), (368, 371, 411, 408), (398, 397, 437, 438), (385, 384, 424, 425), (371, 370, 410, 411), (396, 399, 439, 436), (386, 385, 425, 426), (373, 372, 412, 413), (399, 398, 438, 439), (384, 387, 427, 424), (374, 373, 413, 414), (361, 360, 400, 401), (387, 386, 426, 427), (372, 375, 415, 412), (363, 362, 402, 403), (389, 388, 428, 429), (375, 374, 414, 415), (360, 363, 403, 400), (390, 389, 429, 430), (377, 376, 416, 417), (362, 361, 401, 402), (388, 391, 431, 428), (378, 377, 417, 418), (365, 364, 404, 405), (391, 390, 430, 431), (376, 379, 419, 416), (366, 365, 405, 406), (393, 392, 432, 433), (30, 32, 445, 446), (451, 450, 470, 471), (20, 22, 450, 451), (10, 12, 455, 456), (34, 36, 443, 444), (24, 26, 448, 449), (14, 16, 453, 454), (4, 6, 458, 459), (38, 0, 440, 442), (28, 30, 446, 447), (18, 20, 451, 452), (8, 10, 456, 457), (32, 34, 444, 445), (22, 24, 449, 450), (12, 14, 454, 455), (2, 4, 459, 441), (36, 38, 442, 443), (26, 28, 447, 448), (0, 2, 441, 440), (16, 18, 452, 453), (6, 8, 457, 458), (468, 467, 487, 488), (444, 443, 463, 464), (459, 458, 478, 479), (452, 451, 471, 472), (445, 444, 464, 465), (441, 459, 479, 461), (453, 452, 472, 473), (446, 445, 465, 466), (454, 453, 473, 474), (447, 446, 466, 467), (455, 454, 474, 475), (448, 447, 467, 468), (440, 441, 461, 460), (456, 455, 475, 476), (449, 448, 468, 469), (442, 440, 460, 462), (457, 456, 476, 477), (450, 449, 469, 470), (443, 442, 462, 463), (458, 457, 477, 478), (485, 484, 504, 505), (460, 461, 481, 480), (476, 475, 495, 496), (469, 468, 488, 489), (462, 460, 480, 482), (477, 476, 496, 497), (470, 469, 489, 490), (463, 462, 482, 483), (478, 477, 497, 498), (471, 470, 490, 491), (464, 463, 483, 484), (479, 478, 498, 499), (472, 471, 491, 492), (465, 464, 484, 485), (461, 479, 499, 481), (473, 472, 492, 493), (466, 465, 485, 486), (474, 473, 493, 494), (467, 466, 486, 487), (475, 474, 494, 495), (502, 500, 520, 522), (481, 499, 519, 501), (493, 492, 512, 513), (486, 485, 505, 506), (494, 493, 513, 514), (487, 486, 506, 507), (495, 494, 514, 515), (488, 487, 507, 508), (480, 481, 501, 500), (496, 495, 515, 516), (489, 488, 508, 509), (482, 480, 500, 502), (497, 496, 516, 517), (490, 489, 509, 510), (483, 482, 502, 503), (498, 497, 517, 518), (491, 490, 510, 511), (484, 483, 503, 504), (499, 498, 518, 519), (492, 491, 511, 512), (534, 533, 553, 554), (517, 516, 536, 537), (510, 509, 529, 530), (503, 502, 522, 523), (518, 517, 537, 538), (511, 510, 530, 531), (504, 503, 523, 524), (519, 518, 538, 539), (512, 511, 531, 532), (505, 504, 524, 525), (501, 519, 539, 521), (513, 512, 532, 533), (506, 505, 525, 526), (514, 513, 533, 534), (507, 506, 526, 527), (515, 514, 534, 535), (508, 507, 527, 528), (500, 501, 521, 520), (516, 515, 535, 536), (509, 508, 528, 529), (551, 550, 570, 571), (527, 526, 546, 547), (535, 534, 554, 555), (528, 527, 547, 548), (520, 521, 541, 540), (536, 535, 555, 556), (529, 528, 548, 549), (522, 520, 540, 542), (537, 536, 556, 557), (530, 529, 549, 550), (523, 522, 542, 543), (538, 537, 557, 558), (531, 530, 550, 551), (524, 523, 543, 544), (539, 538, 558, 559), (532, 531, 551, 552), (525, 524, 544, 545), (521, 539, 559, 541), (533, 532, 552, 553), (526, 525, 545, 546), (568, 567, 587, 588), (544, 543, 563, 564), (559, 558, 578, 579), (552, 551, 571, 572), (545, 544, 564, 565), (541, 559, 579, 561), (553, 552, 572, 573), (546, 545, 565, 566), (554, 553, 573, 574), (547, 546, 566, 567), (555, 554, 574, 575), (548, 547, 567, 568), (540, 541, 561, 560), (556, 555, 575, 576), (549, 548, 568, 569), (542, 540, 560, 562), (557, 556, 576, 577), (550, 549, 569, 570), (543, 542, 562, 563), (558, 557, 577, 578), (560, 561, 581, 580), (576, 575, 595, 596), (569, 568, 588, 589), (562, 560, 580, 582), (577, 576, 596, 597), (570, 569, 589, 590), (563, 562, 582, 583), (578, 577, 597, 598), (571, 570, 590, 591), (564, 563, 583, 584), (579, 578, 598, 599), (572, 571, 591, 592), (565, 564, 584, 585), (561, 579, 599, 581), (573, 572, 592, 593), (566, 565, 585, 586), (574, 573, 593, 594), (567, 566, 586, 587), (575, 574, 594, 595), (582, 580, 600, 602), (614, 613, 633, 634), (597, 596, 616, 617), (590, 589, 609, 610), (583, 582, 602, 603), (598, 597, 617, 618), (591, 590, 610, 611), (584, 583, 603, 604), (599, 598, 618, 619), (592, 591, 611, 612), (585, 584, 604, 605), (581, 599, 619, 601), (593, 592, 612, 613), (586, 585, 605, 606), (594, 593, 613, 614), (587, 586, 606, 607), (595, 594, 614, 615), (588, 587, 607, 608), (580, 581, 601, 600), (596, 595, 615, 616), (589, 588, 608, 609), (638, 637, 657, 658), (607, 606, 626, 627), (615, 614, 634, 635), (608, 607, 627, 628), (600, 601, 621, 620), (616, 615, 635, 636), (609, 608, 628, 629), (602, 600, 620, 622), (617, 616, 636, 637), (610, 609, 629, 630), (603, 602, 622, 623), (618, 617, 637, 638), (611, 610, 630, 631), (604, 603, 623, 624), (619, 618, 638, 639), (612, 611, 631, 632), (605, 604, 624, 625), (601, 619, 639, 621), (613, 612, 632, 633), (606, 605, 625, 626), (649, 648, 689, 688), (631, 630, 650, 651), (624, 623, 643, 644), (639, 638, 658, 659), (632, 631, 651, 652), (625, 624, 644, 645), (621, 639, 659, 641), (633, 632, 652, 653), (626, 625, 645, 646), (634, 633, 653, 654), (627, 626, 646, 647), (635, 634, 654, 655), (628, 627, 647, 648), (620, 621, 641, 640), (636, 635, 655, 656), (629, 628, 648, 649), (622, 620, 640, 642), (637, 636, 656, 657), (630, 629, 649, 650), (623, 622, 642, 643), (660, 661, 679, 678, 677, 676, 675, 674, 673, 672, 671, 670, 669, 668, 667, 666, 665, 664, 663, 662), (648, 647, 667, 668), (679, 659, 698, 718), (656, 655, 675, 676), (642, 640, 660, 662), (675, 655, 694, 714), (650, 649, 669, 670), (644, 664, 705, 685), (658, 657, 677, 678), (654, 674, 715, 695), (644, 643, 663, 664), (647, 646, 687, 686), (652, 651, 671, 672), (671, 651, 690, 710), (641, 659, 679, 661), (646, 645, 665, 666), (654, 653, 673, 674), (658, 678, 719, 699), (694, 695, 715, 714), (680, 681, 701, 700), (688, 689, 709, 708), (696, 697, 717, 716), (682, 683, 703, 702), (690, 691, 711, 710), (698, 699, 719, 718), (684, 685, 705, 704), (692, 693, 713, 712), (686, 687, 707, 706), (667, 647, 686, 706), (652, 672, 713, 693), (648, 668, 709, 689), (665, 645, 684, 704), (651, 650, 691, 690), (641, 661, 701, 681), (673, 653, 692, 712), (660, 640, 680, 700), (646, 666, 707, 687), (653, 652, 693, 692), (656, 676, 717, 697), (669, 649, 688, 708), (640, 641, 681, 680), (655, 654, 695, 694), (642, 662, 703, 683), (677, 657, 696, 716), (643, 642, 683, 682), (657, 656, 697, 696), (650, 670, 711, 691), (663, 643, 682, 702), (645, 644, 685, 684), (659, 658, 699, 698)])
me_cylinder_003.use_remesh_preserve_volume = False
me_cylinder_003.use_remesh_preserve_attributes = False
me_cylinder_003.use_mirror_vertex_groups = False
me_cylinder_003.update()

# ---- objects
ob_cylinder = bpy.data.objects.new('Cylinder', me_cylinder_003)

# ---- transforms, parenting, visibility, modifiers, constraints
ob_cylinder.location = (0.0, 0.0, 0.0)
ob_cylinder.lineart.crease_threshold = 0.0

# ---- collection membership
col_collection_1.objects.link(ob_cylinder)

# ---- scene / render settings (as saved in the file)
scene.frame_start = 1; scene.frame_end = 250; scene.frame_set(1)
scene.render.engine = 'BLENDER_EEVEE_NEXT'
scene.render.resolution_percentage = 50
scene.render.dither_intensity = 0.0
scene.cycles.use_denoising = False
scene.cycles.samples = 128
scene.cycles.sampling_pattern = 'TABULATED_SOBOL'
scene.cycles.use_adaptive_sampling = False
scene.cycles.use_light_tree = False
scene.cycles.blur_glossy = 0.0
scene.cycles.sample_clamp_indirect = 0.0
scene.view_settings.view_transform = 'Standard'
bpy.context.view_layer.update()

# ---- added for rendering (the .blend has no active camera and no usable light): camera, sun
cam_auto = bpy.data.cameras.new('AutoCamera')
cam_auto.lens = 50.0
cam_auto.sensor_width = 36.0
cam_auto.clip_end = 1000.0
ob_auto_camera = bpy.data.objects.new('AutoCamera', cam_auto)
scene.collection.objects.link(ob_auto_camera)
ob_auto_camera.location = (5.5946, -6.71352, 4.45941)
ob_auto_camera.rotation_euler = (1.09748, -7.21219e-08, 0.694738)
scene.camera = ob_auto_camera
light_auto_sun = bpy.data.lights.new('AutoSun', 'SUN')
light_auto_sun.energy = 3.0
light_auto_sun.angle = 0.0523599
ob_auto_sun = bpy.data.objects.new('AutoSun', light_auto_sun)
scene.collection.objects.link(ob_auto_sun)
ob_auto_sun.rotation_euler = (0.872665, 0.174533, 0.523599)
bpy.context.view_layer.update()

